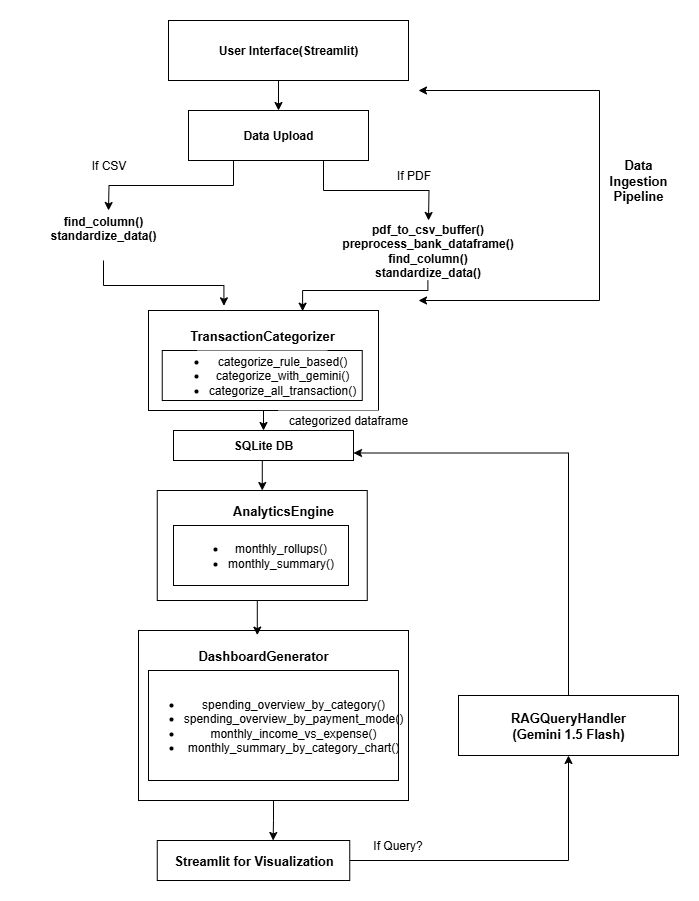

The diagram above was exported from draw.io. Its source (the exported page's mxGraphModel, read from the mxfile embedded in the PNG):
<mxGraphModel dx="786" dy="451" grid="1" gridSize="10" guides="1" tooltips="1" connect="1" arrows="1" fold="1" page="1" pageScale="1" pageWidth="827" pageHeight="1169" math="0" shadow="0">
  <root>
    <mxCell id="0" />
    <mxCell id="1" parent="0" />
    <mxCell id="0ozqGca8o_EFOFvcFdal-3" value="" style="rounded=0;whiteSpace=wrap;html=1;" parent="1" vertex="1">
      <mxGeometry x="238.75" y="490" width="210" height="110" as="geometry" />
    </mxCell>
    <mxCell id="QGRms2xwRD3hSdfLe0s6-19" style="edgeStyle=orthogonalEdgeStyle;rounded=0;orthogonalLoop=1;jettySize=auto;html=1;exitX=0.5;exitY=1;exitDx=0;exitDy=0;entryX=0.5;entryY=0;entryDx=0;entryDy=0;" edge="1" parent="1" source="0ozqGca8o_EFOFvcFdal-4" target="QGRms2xwRD3hSdfLe0s6-18">
      <mxGeometry relative="1" as="geometry" />
    </mxCell>
    <mxCell id="0ozqGca8o_EFOFvcFdal-4" value="" style="rounded=0;whiteSpace=wrap;html=1;" parent="1" vertex="1">
      <mxGeometry x="230" y="310" width="230" height="100" as="geometry" />
    </mxCell>
    <mxCell id="0ozqGca8o_EFOFvcFdal-5" value="&lt;font style=&quot;font-size: 13px;&quot;&gt;&lt;b&gt;Data Ingestion Pipeline&lt;/b&gt;&lt;/font&gt;" style="rounded=0;whiteSpace=wrap;html=1;fillColor=default;strokeColor=none;" parent="1" vertex="1">
      <mxGeometry x="680" y="170" width="80" height="20" as="geometry" />
    </mxCell>
    <mxCell id="0ozqGca8o_EFOFvcFdal-10" value="&lt;ul&gt;&lt;li&gt;categorize_rule_based()&lt;/li&gt;&lt;li&gt;categorize_with_gemini()&lt;/li&gt;&lt;li&gt;categorize_all_transaction()&lt;/li&gt;&lt;/ul&gt;" style="rounded=0;whiteSpace=wrap;html=1;" parent="1" vertex="1">
      <mxGeometry x="243.75" y="350" width="200" height="50" as="geometry" />
    </mxCell>
    <mxCell id="0ozqGca8o_EFOFvcFdal-12" value="categorized dataframe" style="rounded=0;whiteSpace=wrap;html=1;strokeColor=none;" parent="1" vertex="1">
      <mxGeometry x="360" y="410" width="140" height="20" as="geometry" />
    </mxCell>
    <mxCell id="0ozqGca8o_EFOFvcFdal-13" value="&lt;b&gt;&lt;font style=&quot;font-size: 13px;&quot;&gt;AnalyticsEngine&lt;/font&gt;&lt;/b&gt;" style="rounded=0;whiteSpace=wrap;html=1;strokeColor=none;" parent="1" vertex="1">
      <mxGeometry x="300" y="500" width="130" height="20" as="geometry" />
    </mxCell>
    <mxCell id="0ozqGca8o_EFOFvcFdal-14" value="&lt;ul&gt;&lt;li&gt;monthly_rollups()&lt;/li&gt;&lt;li&gt;monthly_summary()&lt;/li&gt;&lt;/ul&gt;" style="rounded=0;whiteSpace=wrap;html=1;" parent="1" vertex="1">
      <mxGeometry x="255" y="525" width="175" height="60" as="geometry" />
    </mxCell>
    <mxCell id="0ozqGca8o_EFOFvcFdal-15" value="" style="rounded=0;whiteSpace=wrap;html=1;" parent="1" vertex="1">
      <mxGeometry x="220" y="630" width="270" height="170" as="geometry" />
    </mxCell>
    <mxCell id="0ozqGca8o_EFOFvcFdal-16" value="&lt;b&gt;&lt;font style=&quot;font-size: 13px;&quot;&gt;DashboardGenerator&lt;/font&gt;&lt;/b&gt;" style="rounded=0;whiteSpace=wrap;html=1;strokeColor=none;" parent="1" vertex="1">
      <mxGeometry x="280" y="640" width="130" height="30" as="geometry" />
    </mxCell>
    <mxCell id="0ozqGca8o_EFOFvcFdal-17" value="&lt;ul&gt;&lt;li&gt;spending_overview_by_category()&lt;/li&gt;&lt;li&gt;spending_overview_by_payment_mode()&lt;/li&gt;&lt;li&gt;monthly_income_vs_expense()&lt;/li&gt;&lt;li&gt;monthly_summary_by_category_chart()&lt;/li&gt;&lt;/ul&gt;" style="rounded=0;whiteSpace=wrap;html=1;" parent="1" vertex="1">
      <mxGeometry x="230" y="670" width="250" height="110" as="geometry" />
    </mxCell>
    <mxCell id="0ozqGca8o_EFOFvcFdal-18" style="edgeStyle=orthogonalEdgeStyle;rounded=0;orthogonalLoop=1;jettySize=auto;html=1;exitX=0.5;exitY=1;exitDx=0;exitDy=0;entryX=0.44;entryY=0.027;entryDx=0;entryDy=0;entryPerimeter=0;" parent="1" source="0ozqGca8o_EFOFvcFdal-3" target="0ozqGca8o_EFOFvcFdal-15" edge="1">
      <mxGeometry relative="1" as="geometry" />
    </mxCell>
    <mxCell id="CsdpRKsTi9THL6iSfDEj-12" style="edgeStyle=orthogonalEdgeStyle;rounded=0;orthogonalLoop=1;jettySize=auto;html=1;exitX=1;exitY=0.5;exitDx=0;exitDy=0;entryX=0.5;entryY=1;entryDx=0;entryDy=0;" parent="1" source="0ozqGca8o_EFOFvcFdal-19" target="CsdpRKsTi9THL6iSfDEj-5" edge="1">
      <mxGeometry relative="1" as="geometry" />
    </mxCell>
    <mxCell id="0ozqGca8o_EFOFvcFdal-19" value="&lt;b&gt;&lt;font style=&quot;font-size: 13px;&quot;&gt;Streamlit for Visualization&lt;/font&gt;&lt;/b&gt;" style="rounded=0;whiteSpace=wrap;html=1;" parent="1" vertex="1">
      <mxGeometry x="238.75" y="840" width="192.5" height="40" as="geometry" />
    </mxCell>
    <mxCell id="QGRms2xwRD3hSdfLe0s6-9" style="edgeStyle=orthogonalEdgeStyle;rounded=0;orthogonalLoop=1;jettySize=auto;html=1;exitX=0.25;exitY=1;exitDx=0;exitDy=0;" edge="1" parent="1" source="CsdpRKsTi9THL6iSfDEj-1">
      <mxGeometry relative="1" as="geometry">
        <mxPoint x="190" y="210" as="targetPoint" />
      </mxGeometry>
    </mxCell>
    <mxCell id="QGRms2xwRD3hSdfLe0s6-10" style="edgeStyle=orthogonalEdgeStyle;rounded=0;orthogonalLoop=1;jettySize=auto;html=1;exitX=0.75;exitY=1;exitDx=0;exitDy=0;" edge="1" parent="1" source="CsdpRKsTi9THL6iSfDEj-1">
      <mxGeometry relative="1" as="geometry">
        <mxPoint x="510" y="220" as="targetPoint" />
      </mxGeometry>
    </mxCell>
    <mxCell id="CsdpRKsTi9THL6iSfDEj-1" value="&lt;b&gt;Data Upload&lt;/b&gt;" style="rounded=0;whiteSpace=wrap;html=1;" parent="1" vertex="1">
      <mxGeometry x="270" y="110" width="180" height="50" as="geometry" />
    </mxCell>
    <mxCell id="QGRms2xwRD3hSdfLe0s6-28" style="edgeStyle=orthogonalEdgeStyle;rounded=0;orthogonalLoop=1;jettySize=auto;html=1;exitX=0.5;exitY=0;exitDx=0;exitDy=0;entryX=1;entryY=0.75;entryDx=0;entryDy=0;" edge="1" parent="1" source="CsdpRKsTi9THL6iSfDEj-5" target="QGRms2xwRD3hSdfLe0s6-18">
      <mxGeometry relative="1" as="geometry" />
    </mxCell>
    <mxCell id="CsdpRKsTi9THL6iSfDEj-5" value="&lt;b&gt;&lt;font style=&quot;font-size: 13px;&quot;&gt;RAGQueryHandler&lt;/font&gt;&lt;/b&gt;&lt;div&gt;&lt;b&gt;&lt;font style=&quot;font-size: 13px;&quot;&gt;(Gemini 1.5 Flash)&lt;/font&gt;&lt;/b&gt;&lt;/div&gt;" style="rounded=0;whiteSpace=wrap;html=1;" parent="1" vertex="1">
      <mxGeometry x="540" y="695" width="220" height="60" as="geometry" />
    </mxCell>
    <mxCell id="0ozqGca8o_EFOFvcFdal-9" value="&lt;b&gt;&lt;font style=&quot;font-size: 13px;&quot;&gt;TransactionCategorizer&lt;/font&gt;&lt;/b&gt;" style="rounded=0;whiteSpace=wrap;html=1;strokeColor=none;" parent="1" vertex="1">
      <mxGeometry x="278.75" y="320" width="130" height="30" as="geometry" />
    </mxCell>
    <mxCell id="QGRms2xwRD3hSdfLe0s6-4" style="edgeStyle=orthogonalEdgeStyle;rounded=0;orthogonalLoop=1;jettySize=auto;html=1;exitX=0.5;exitY=1;exitDx=0;exitDy=0;entryX=0.5;entryY=0;entryDx=0;entryDy=0;" edge="1" parent="1" source="QGRms2xwRD3hSdfLe0s6-3" target="CsdpRKsTi9THL6iSfDEj-1">
      <mxGeometry relative="1" as="geometry" />
    </mxCell>
    <mxCell id="QGRms2xwRD3hSdfLe0s6-3" value="&lt;b&gt;User Interface(Streamlit)&lt;/b&gt;" style="rounded=0;whiteSpace=wrap;html=1;" vertex="1" parent="1">
      <mxGeometry x="250" y="20" width="240" height="60" as="geometry" />
    </mxCell>
    <mxCell id="QGRms2xwRD3hSdfLe0s6-7" value="&lt;b style=&quot;&quot;&gt;&lt;font&gt;find_column()&lt;/font&gt;&lt;/b&gt;&lt;div&gt;&lt;b&gt;&lt;font&gt;standardize_data()&lt;/font&gt;&lt;/b&gt;&lt;div&gt;&lt;br&gt;&lt;/div&gt;&lt;/div&gt;" style="rounded=0;whiteSpace=wrap;html=1;fillColor=default;strokeColor=none;" vertex="1" parent="1">
      <mxGeometry x="102" y="210" width="166" height="50" as="geometry" />
    </mxCell>
    <mxCell id="QGRms2xwRD3hSdfLe0s6-11" value="If PDF" style="text;html=1;align=center;verticalAlign=middle;resizable=0;points=[];autosize=1;strokeColor=none;fillColor=none;" vertex="1" parent="1">
      <mxGeometry x="465" y="160" width="60" height="30" as="geometry" />
    </mxCell>
    <mxCell id="QGRms2xwRD3hSdfLe0s6-12" value="If CSV" style="text;html=1;align=center;verticalAlign=middle;resizable=0;points=[];autosize=1;strokeColor=none;fillColor=none;" vertex="1" parent="1">
      <mxGeometry x="160" y="150" width="60" height="30" as="geometry" />
    </mxCell>
    <mxCell id="QGRms2xwRD3hSdfLe0s6-13" value="&lt;b&gt;pdf_to_csv_buffer()&lt;/b&gt;&lt;div&gt;&lt;b&gt;preprocess_bank_dataframe()&lt;/b&gt;&lt;/div&gt;&lt;div&gt;&lt;b&gt;find_column()&lt;/b&gt;&lt;/div&gt;&lt;div&gt;&lt;b&gt;standardize_data()&lt;/b&gt;&lt;/div&gt;" style="rounded=0;whiteSpace=wrap;html=1;strokeColor=none;" vertex="1" parent="1">
      <mxGeometry x="430" y="220" width="158.75" height="60" as="geometry" />
    </mxCell>
    <mxCell id="QGRms2xwRD3hSdfLe0s6-14" style="edgeStyle=orthogonalEdgeStyle;rounded=0;orthogonalLoop=1;jettySize=auto;html=1;exitX=0.5;exitY=1;exitDx=0;exitDy=0;entryX=0.328;entryY=-0.047;entryDx=0;entryDy=0;entryPerimeter=0;" edge="1" parent="1" source="QGRms2xwRD3hSdfLe0s6-7" target="0ozqGca8o_EFOFvcFdal-4">
      <mxGeometry relative="1" as="geometry" />
    </mxCell>
    <mxCell id="QGRms2xwRD3hSdfLe0s6-15" style="edgeStyle=orthogonalEdgeStyle;rounded=0;orthogonalLoop=1;jettySize=auto;html=1;exitX=0.5;exitY=1;exitDx=0;exitDy=0;" edge="1" parent="1" source="QGRms2xwRD3hSdfLe0s6-13" target="QGRms2xwRD3hSdfLe0s6-13">
      <mxGeometry relative="1" as="geometry" />
    </mxCell>
    <mxCell id="QGRms2xwRD3hSdfLe0s6-16" style="edgeStyle=orthogonalEdgeStyle;rounded=0;orthogonalLoop=1;jettySize=auto;html=1;exitX=0.5;exitY=1;exitDx=0;exitDy=0;" edge="1" parent="1" source="QGRms2xwRD3hSdfLe0s6-13" target="QGRms2xwRD3hSdfLe0s6-13">
      <mxGeometry relative="1" as="geometry" />
    </mxCell>
    <mxCell id="QGRms2xwRD3hSdfLe0s6-17" style="edgeStyle=orthogonalEdgeStyle;rounded=0;orthogonalLoop=1;jettySize=auto;html=1;exitX=0.5;exitY=1;exitDx=0;exitDy=0;entryX=0.67;entryY=0.007;entryDx=0;entryDy=0;entryPerimeter=0;" edge="1" parent="1" source="QGRms2xwRD3hSdfLe0s6-13" target="0ozqGca8o_EFOFvcFdal-4">
      <mxGeometry relative="1" as="geometry">
        <Array as="points">
          <mxPoint x="509" y="290" />
          <mxPoint x="384" y="290" />
        </Array>
      </mxGeometry>
    </mxCell>
    <mxCell id="QGRms2xwRD3hSdfLe0s6-20" style="edgeStyle=orthogonalEdgeStyle;rounded=0;orthogonalLoop=1;jettySize=auto;html=1;exitX=0.5;exitY=1;exitDx=0;exitDy=0;entryX=0.5;entryY=0;entryDx=0;entryDy=0;" edge="1" parent="1" source="QGRms2xwRD3hSdfLe0s6-18" target="0ozqGca8o_EFOFvcFdal-3">
      <mxGeometry relative="1" as="geometry" />
    </mxCell>
    <mxCell id="QGRms2xwRD3hSdfLe0s6-18" value="&lt;b&gt;SQLite DB&lt;/b&gt;" style="rounded=0;whiteSpace=wrap;html=1;" vertex="1" parent="1">
      <mxGeometry x="255" y="430" width="180" height="30" as="geometry" />
    </mxCell>
    <mxCell id="QGRms2xwRD3hSdfLe0s6-21" value="" style="endArrow=classic;startArrow=classic;html=1;rounded=0;" edge="1" parent="1">
      <mxGeometry width="50" height="50" relative="1" as="geometry">
        <mxPoint x="500" y="300" as="sourcePoint" />
        <mxPoint x="500" y="90" as="targetPoint" />
        <Array as="points">
          <mxPoint x="681" y="300" />
          <mxPoint x="681" y="90" />
        </Array>
      </mxGeometry>
    </mxCell>
    <mxCell id="QGRms2xwRD3hSdfLe0s6-23" style="edgeStyle=orthogonalEdgeStyle;rounded=0;orthogonalLoop=1;jettySize=auto;html=1;exitX=0.5;exitY=1;exitDx=0;exitDy=0;entryX=0.602;entryY=0;entryDx=0;entryDy=0;entryPerimeter=0;" edge="1" parent="1" source="0ozqGca8o_EFOFvcFdal-15" target="0ozqGca8o_EFOFvcFdal-19">
      <mxGeometry relative="1" as="geometry" />
    </mxCell>
    <mxCell id="QGRms2xwRD3hSdfLe0s6-26" value="If Query?" style="text;html=1;align=center;verticalAlign=middle;resizable=0;points=[];autosize=1;strokeColor=none;fillColor=none;" vertex="1" parent="1">
      <mxGeometry x="443.75" y="830" width="70" height="30" as="geometry" />
    </mxCell>
  </root>
</mxGraphModel>